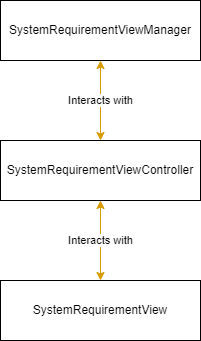

The diagram above was exported from draw.io. Its source (the exported page's mxGraphModel, read from the mxfile embedded in the PNG):
<mxGraphModel dx="1102" dy="857" grid="1" gridSize="10" guides="1" tooltips="1" connect="1" arrows="1" fold="1" page="1" pageScale="1" pageWidth="850" pageHeight="1100" math="0" shadow="0">
  <root>
    <mxCell id="W_PbUCMfRI8NZKtXNHJo-0" />
    <mxCell id="W_PbUCMfRI8NZKtXNHJo-1" parent="W_PbUCMfRI8NZKtXNHJo-0" />
    <mxCell id="W_PbUCMfRI8NZKtXNHJo-2" value="SystemRequirementViewManager" style="rounded=0;whiteSpace=wrap;html=1;" parent="W_PbUCMfRI8NZKtXNHJo-1" vertex="1">
      <mxGeometry x="325" y="60" width="200" height="60" as="geometry" />
    </mxCell>
    <mxCell id="W_PbUCMfRI8NZKtXNHJo-3" value="SystemRequirementViewController" style="rounded=0;whiteSpace=wrap;html=1;" parent="W_PbUCMfRI8NZKtXNHJo-1" vertex="1">
      <mxGeometry x="325" y="200" width="200" height="60" as="geometry" />
    </mxCell>
    <mxCell id="W_PbUCMfRI8NZKtXNHJo-4" value="Interacts with" style="endArrow=classic;startArrow=classic;html=1;entryX=0.5;entryY=1;entryDx=0;entryDy=0;exitX=0.5;exitY=0;exitDx=0;exitDy=0;edgeStyle=orthogonalEdgeStyle;fillColor=#ffe6cc;strokeColor=#d79b00;" parent="W_PbUCMfRI8NZKtXNHJo-1" source="W_PbUCMfRI8NZKtXNHJo-3" target="W_PbUCMfRI8NZKtXNHJo-2" edge="1">
      <mxGeometry width="50" height="50" relative="1" as="geometry">
        <mxPoint x="108" y="530" as="sourcePoint" />
        <mxPoint x="158" y="480" as="targetPoint" />
        <mxPoint as="offset" />
      </mxGeometry>
    </mxCell>
    <mxCell id="GTgkSSTsPO0hjs72IlEY-0" value="SystemRequirementView" style="rounded=0;whiteSpace=wrap;html=1;" parent="W_PbUCMfRI8NZKtXNHJo-1" vertex="1">
      <mxGeometry x="325" y="340" width="200" height="60" as="geometry" />
    </mxCell>
    <mxCell id="GTgkSSTsPO0hjs72IlEY-1" value="Interacts with" style="endArrow=classic;startArrow=classic;html=1;entryX=0.5;entryY=1;entryDx=0;entryDy=0;exitX=0.5;exitY=0;exitDx=0;exitDy=0;edgeStyle=orthogonalEdgeStyle;fillColor=#ffe6cc;strokeColor=#d79b00;" parent="W_PbUCMfRI8NZKtXNHJo-1" source="GTgkSSTsPO0hjs72IlEY-0" target="W_PbUCMfRI8NZKtXNHJo-3" edge="1">
      <mxGeometry width="50" height="50" relative="1" as="geometry">
        <mxPoint x="435" y="210" as="sourcePoint" />
        <mxPoint x="435" y="130" as="targetPoint" />
        <mxPoint as="offset" />
      </mxGeometry>
    </mxCell>
  </root>
</mxGraphModel>